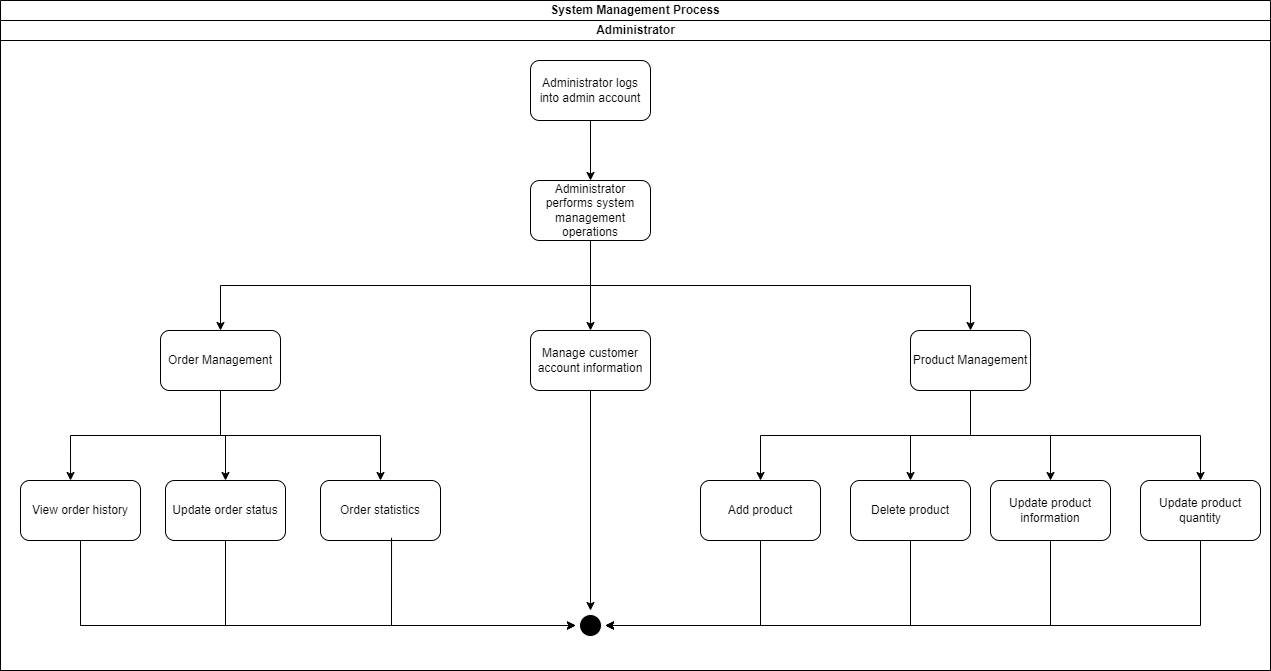

The diagram above was exported from draw.io. Its source (the exported page's mxGraphModel, read from the mxfile embedded in the PNG):
<mxGraphModel dx="1488" dy="710" grid="1" gridSize="10" guides="1" tooltips="1" connect="1" arrows="1" fold="1" page="1" pageScale="1" pageWidth="850" pageHeight="1100" math="0" shadow="0">
  <root>
    <mxCell id="0" />
    <mxCell id="1" parent="0" />
    <mxCell id="LydWfLAf0-xAUuuBZTDv-1" value="System Management Process" style="swimlane;html=1;childLayout=stackLayout;resizeParent=1;resizeParentMax=0;startSize=20;whiteSpace=wrap;" parent="1" vertex="1">
      <mxGeometry x="260" y="70" width="1270" height="670" as="geometry" />
    </mxCell>
    <mxCell id="LydWfLAf0-xAUuuBZTDv-2" value="Administrator" style="swimlane;html=1;startSize=20;" parent="LydWfLAf0-xAUuuBZTDv-1" vertex="1">
      <mxGeometry y="20" width="1270" height="650" as="geometry" />
    </mxCell>
    <mxCell id="LydWfLAf0-xAUuuBZTDv-3" value="Administrator logs into admin account" style="rounded=1;whiteSpace=wrap;html=1;" parent="LydWfLAf0-xAUuuBZTDv-2" vertex="1">
      <mxGeometry x="530" y="40" width="120" height="60" as="geometry" />
    </mxCell>
    <mxCell id="LydWfLAf0-xAUuuBZTDv-4" value="" style="endArrow=classic;html=1;rounded=0;exitX=0.5;exitY=1;exitDx=0;exitDy=0;entryX=0.5;entryY=0;entryDx=0;entryDy=0;" parent="LydWfLAf0-xAUuuBZTDv-2" source="LydWfLAf0-xAUuuBZTDv-3" target="LydWfLAf0-xAUuuBZTDv-5" edge="1">
      <mxGeometry width="50" height="50" relative="1" as="geometry">
        <mxPoint x="610" y="200" as="sourcePoint" />
        <mxPoint x="660" y="150" as="targetPoint" />
      </mxGeometry>
    </mxCell>
    <mxCell id="LydWfLAf0-xAUuuBZTDv-5" value="Administrator performs system management operations" style="rounded=1;whiteSpace=wrap;html=1;" parent="LydWfLAf0-xAUuuBZTDv-2" vertex="1">
      <mxGeometry x="530" y="160" width="120" height="60" as="geometry" />
    </mxCell>
    <mxCell id="LydWfLAf0-xAUuuBZTDv-6" value="Manage customer account information" style="rounded=1;whiteSpace=wrap;html=1;" parent="LydWfLAf0-xAUuuBZTDv-2" vertex="1">
      <mxGeometry x="530" y="310" width="120" height="60" as="geometry" />
    </mxCell>
    <mxCell id="LydWfLAf0-xAUuuBZTDv-7" value="" style="endArrow=classic;html=1;rounded=0;exitX=0.5;exitY=1;exitDx=0;exitDy=0;entryX=0.5;entryY=0;entryDx=0;entryDy=0;edgeStyle=orthogonalEdgeStyle;" parent="LydWfLAf0-xAUuuBZTDv-2" source="LydWfLAf0-xAUuuBZTDv-5" target="LydWfLAf0-xAUuuBZTDv-6" edge="1">
      <mxGeometry width="50" height="50" relative="1" as="geometry">
        <mxPoint x="670" y="310" as="sourcePoint" />
        <mxPoint x="720" y="260" as="targetPoint" />
      </mxGeometry>
    </mxCell>
    <mxCell id="LydWfLAf0-xAUuuBZTDv-8" value="Order Management" style="rounded=1;whiteSpace=wrap;html=1;" parent="LydWfLAf0-xAUuuBZTDv-2" vertex="1">
      <mxGeometry x="160" y="310" width="120" height="60" as="geometry" />
    </mxCell>
    <mxCell id="LydWfLAf0-xAUuuBZTDv-9" value="" style="endArrow=classic;html=1;rounded=0;exitX=0.5;exitY=1;exitDx=0;exitDy=0;entryX=0.5;entryY=0;entryDx=0;entryDy=0;edgeStyle=orthogonalEdgeStyle;" parent="LydWfLAf0-xAUuuBZTDv-2" source="LydWfLAf0-xAUuuBZTDv-5" target="LydWfLAf0-xAUuuBZTDv-8" edge="1">
      <mxGeometry width="50" height="50" relative="1" as="geometry">
        <mxPoint x="400" y="260" as="sourcePoint" />
        <mxPoint x="450" y="210" as="targetPoint" />
      </mxGeometry>
    </mxCell>
    <mxCell id="LydWfLAf0-xAUuuBZTDv-10" value="Product Management" style="rounded=1;whiteSpace=wrap;html=1;" parent="LydWfLAf0-xAUuuBZTDv-2" vertex="1">
      <mxGeometry x="910" y="310" width="120" height="60" as="geometry" />
    </mxCell>
    <mxCell id="LydWfLAf0-xAUuuBZTDv-11" value="" style="endArrow=classic;html=1;rounded=0;exitX=0.5;exitY=1;exitDx=0;exitDy=0;entryX=0.5;entryY=0;entryDx=0;entryDy=0;edgeStyle=orthogonalEdgeStyle;" parent="LydWfLAf0-xAUuuBZTDv-2" source="LydWfLAf0-xAUuuBZTDv-5" target="LydWfLAf0-xAUuuBZTDv-10" edge="1">
      <mxGeometry width="50" height="50" relative="1" as="geometry">
        <mxPoint x="720" y="230" as="sourcePoint" />
        <mxPoint x="770" y="180" as="targetPoint" />
      </mxGeometry>
    </mxCell>
    <mxCell id="LydWfLAf0-xAUuuBZTDv-12" value="" style="endArrow=classic;html=1;rounded=0;exitX=0.5;exitY=1;exitDx=0;exitDy=0;entryX=0.417;entryY=0;entryDx=0;entryDy=0;entryPerimeter=0;edgeStyle=orthogonalEdgeStyle;" parent="LydWfLAf0-xAUuuBZTDv-2" source="LydWfLAf0-xAUuuBZTDv-8" target="LydWfLAf0-xAUuuBZTDv-15" edge="1">
      <mxGeometry width="50" height="50" relative="1" as="geometry">
        <mxPoint x="230" y="480" as="sourcePoint" />
        <mxPoint x="130" y="440" as="targetPoint" />
      </mxGeometry>
    </mxCell>
    <mxCell id="LydWfLAf0-xAUuuBZTDv-13" value="" style="endArrow=classic;html=1;rounded=0;exitX=0.5;exitY=1;exitDx=0;exitDy=0;entryX=0.5;entryY=0;entryDx=0;entryDy=0;edgeStyle=orthogonalEdgeStyle;" parent="LydWfLAf0-xAUuuBZTDv-2" source="LydWfLAf0-xAUuuBZTDv-8" target="LydWfLAf0-xAUuuBZTDv-16" edge="1">
      <mxGeometry width="50" height="50" relative="1" as="geometry">
        <mxPoint x="260" y="490" as="sourcePoint" />
        <mxPoint x="250" y="440" as="targetPoint" />
      </mxGeometry>
    </mxCell>
    <mxCell id="LydWfLAf0-xAUuuBZTDv-14" value="" style="endArrow=classic;html=1;rounded=0;exitX=0.5;exitY=1;exitDx=0;exitDy=0;entryX=0.5;entryY=0;entryDx=0;entryDy=0;edgeStyle=orthogonalEdgeStyle;" parent="LydWfLAf0-xAUuuBZTDv-2" source="LydWfLAf0-xAUuuBZTDv-8" target="LydWfLAf0-xAUuuBZTDv-17" edge="1">
      <mxGeometry width="50" height="50" relative="1" as="geometry">
        <mxPoint x="350" y="470" as="sourcePoint" />
        <mxPoint x="350" y="440" as="targetPoint" />
      </mxGeometry>
    </mxCell>
    <mxCell id="LydWfLAf0-xAUuuBZTDv-15" value="View order history" style="rounded=1;whiteSpace=wrap;html=1;" parent="LydWfLAf0-xAUuuBZTDv-2" vertex="1">
      <mxGeometry x="20" y="460" width="120" height="60" as="geometry" />
    </mxCell>
    <mxCell id="LydWfLAf0-xAUuuBZTDv-16" value="Update order status" style="rounded=1;whiteSpace=wrap;html=1;" parent="LydWfLAf0-xAUuuBZTDv-2" vertex="1">
      <mxGeometry x="165" y="460" width="120" height="60" as="geometry" />
    </mxCell>
    <mxCell id="LydWfLAf0-xAUuuBZTDv-17" value="Order statistics" style="rounded=1;whiteSpace=wrap;html=1;" parent="LydWfLAf0-xAUuuBZTDv-2" vertex="1">
      <mxGeometry x="320" y="460" width="120" height="60" as="geometry" />
    </mxCell>
    <mxCell id="LydWfLAf0-xAUuuBZTDv-18" value="" style="endArrow=classic;html=1;rounded=0;exitX=0.5;exitY=1;exitDx=0;exitDy=0;entryX=0.5;entryY=0;entryDx=0;entryDy=0;edgeStyle=orthogonalEdgeStyle;" parent="LydWfLAf0-xAUuuBZTDv-2" source="LydWfLAf0-xAUuuBZTDv-10" target="LydWfLAf0-xAUuuBZTDv-21" edge="1">
      <mxGeometry width="50" height="50" relative="1" as="geometry">
        <mxPoint x="630" y="450" as="sourcePoint" />
        <mxPoint x="620" y="410" as="targetPoint" />
      </mxGeometry>
    </mxCell>
    <mxCell id="LydWfLAf0-xAUuuBZTDv-19" value="Add product" style="rounded=1;whiteSpace=wrap;html=1;" parent="LydWfLAf0-xAUuuBZTDv-2" vertex="1">
      <mxGeometry x="700" y="460" width="120" height="60" as="geometry" />
    </mxCell>
    <mxCell id="LydWfLAf0-xAUuuBZTDv-20" value="Delete product" style="rounded=1;whiteSpace=wrap;html=1;" parent="LydWfLAf0-xAUuuBZTDv-2" vertex="1">
      <mxGeometry x="850" y="460" width="120" height="60" as="geometry" />
    </mxCell>
    <mxCell id="LydWfLAf0-xAUuuBZTDv-21" value="Update product information" style="rounded=1;whiteSpace=wrap;html=1;" parent="LydWfLAf0-xAUuuBZTDv-2" vertex="1">
      <mxGeometry x="990" y="460" width="120" height="60" as="geometry" />
    </mxCell>
    <mxCell id="LydWfLAf0-xAUuuBZTDv-22" value="" style="endArrow=classic;html=1;rounded=0;exitX=0.5;exitY=1;exitDx=0;exitDy=0;entryX=0.5;entryY=0;entryDx=0;entryDy=0;edgeStyle=orthogonalEdgeStyle;" parent="LydWfLAf0-xAUuuBZTDv-2" source="LydWfLAf0-xAUuuBZTDv-10" target="LydWfLAf0-xAUuuBZTDv-20" edge="1">
      <mxGeometry width="50" height="50" relative="1" as="geometry">
        <mxPoint x="950" y="490" as="sourcePoint" />
        <mxPoint x="1000" y="440" as="targetPoint" />
      </mxGeometry>
    </mxCell>
    <mxCell id="LydWfLAf0-xAUuuBZTDv-23" value="" style="endArrow=classic;html=1;rounded=0;exitX=0.5;exitY=1;exitDx=0;exitDy=0;entryX=0.5;entryY=0;entryDx=0;entryDy=0;edgeStyle=orthogonalEdgeStyle;" parent="LydWfLAf0-xAUuuBZTDv-2" source="LydWfLAf0-xAUuuBZTDv-10" target="LydWfLAf0-xAUuuBZTDv-19" edge="1">
      <mxGeometry width="50" height="50" relative="1" as="geometry">
        <mxPoint x="860" y="430" as="sourcePoint" />
        <mxPoint x="910" y="380" as="targetPoint" />
      </mxGeometry>
    </mxCell>
    <mxCell id="LydWfLAf0-xAUuuBZTDv-24" value="" style="endArrow=classic;html=1;rounded=0;exitX=0.5;exitY=1;exitDx=0;exitDy=0;entryX=0.5;entryY=0;entryDx=0;entryDy=0;edgeStyle=orthogonalEdgeStyle;" parent="LydWfLAf0-xAUuuBZTDv-2" source="LydWfLAf0-xAUuuBZTDv-10" target="LydWfLAf0-xAUuuBZTDv-25" edge="1">
      <mxGeometry width="50" height="50" relative="1" as="geometry">
        <mxPoint x="1130" y="380" as="sourcePoint" />
        <mxPoint x="1170" y="450" as="targetPoint" />
      </mxGeometry>
    </mxCell>
    <mxCell id="LydWfLAf0-xAUuuBZTDv-25" value="Update product quantity" style="rounded=1;whiteSpace=wrap;html=1;" parent="LydWfLAf0-xAUuuBZTDv-2" vertex="1">
      <mxGeometry x="1140" y="460" width="120" height="60" as="geometry" />
    </mxCell>
    <mxCell id="LydWfLAf0-xAUuuBZTDv-26" value="" style="endArrow=classic;html=1;rounded=0;exitX=0.5;exitY=1;exitDx=0;exitDy=0;entryX=0.5;entryY=0;entryDx=0;entryDy=0;" parent="LydWfLAf0-xAUuuBZTDv-2" source="LydWfLAf0-xAUuuBZTDv-6" target="LydWfLAf0-xAUuuBZTDv-27" edge="1">
      <mxGeometry width="50" height="50" relative="1" as="geometry">
        <mxPoint x="600" y="450" as="sourcePoint" />
        <mxPoint x="580" y="540" as="targetPoint" />
      </mxGeometry>
    </mxCell>
    <mxCell id="LydWfLAf0-xAUuuBZTDv-27" value="" style="ellipse;html=1;shape=endState;fillColor=#000000;strokeColor=#FFFFFF;" parent="LydWfLAf0-xAUuuBZTDv-2" vertex="1">
      <mxGeometry x="575" y="590" width="30" height="30" as="geometry" />
    </mxCell>
    <mxCell id="LydWfLAf0-xAUuuBZTDv-28" value="" style="endArrow=classic;html=1;rounded=0;exitX=0.5;exitY=1;exitDx=0;exitDy=0;entryX=0;entryY=0.5;entryDx=0;entryDy=0;edgeStyle=orthogonalEdgeStyle;" parent="LydWfLAf0-xAUuuBZTDv-2" source="LydWfLAf0-xAUuuBZTDv-15" target="LydWfLAf0-xAUuuBZTDv-27" edge="1">
      <mxGeometry width="50" height="50" relative="1" as="geometry">
        <mxPoint x="100" y="590" as="sourcePoint" />
        <mxPoint x="150" y="540" as="targetPoint" />
      </mxGeometry>
    </mxCell>
    <mxCell id="LydWfLAf0-xAUuuBZTDv-29" value="" style="endArrow=classic;html=1;rounded=0;exitX=0.5;exitY=1;exitDx=0;exitDy=0;entryX=0;entryY=0.5;entryDx=0;entryDy=0;edgeStyle=orthogonalEdgeStyle;" parent="LydWfLAf0-xAUuuBZTDv-2" source="LydWfLAf0-xAUuuBZTDv-16" target="LydWfLAf0-xAUuuBZTDv-27" edge="1">
      <mxGeometry width="50" height="50" relative="1" as="geometry">
        <mxPoint x="480" y="590" as="sourcePoint" />
        <mxPoint x="530" y="540" as="targetPoint" />
      </mxGeometry>
    </mxCell>
    <mxCell id="LydWfLAf0-xAUuuBZTDv-30" value="" style="endArrow=classic;html=1;rounded=0;exitX=0.592;exitY=0.954;exitDx=0;exitDy=0;exitPerimeter=0;entryX=0;entryY=0.5;entryDx=0;entryDy=0;edgeStyle=orthogonalEdgeStyle;" parent="LydWfLAf0-xAUuuBZTDv-2" source="LydWfLAf0-xAUuuBZTDv-17" target="LydWfLAf0-xAUuuBZTDv-27" edge="1">
      <mxGeometry width="50" height="50" relative="1" as="geometry">
        <mxPoint x="580" y="550" as="sourcePoint" />
        <mxPoint x="630" y="500" as="targetPoint" />
        <Array as="points">
          <mxPoint x="391" y="605" />
        </Array>
      </mxGeometry>
    </mxCell>
    <mxCell id="LydWfLAf0-xAUuuBZTDv-31" value="" style="endArrow=classic;html=1;rounded=0;exitX=0.5;exitY=1;exitDx=0;exitDy=0;entryX=1;entryY=0.5;entryDx=0;entryDy=0;edgeStyle=orthogonalEdgeStyle;" parent="LydWfLAf0-xAUuuBZTDv-2" source="LydWfLAf0-xAUuuBZTDv-19" target="LydWfLAf0-xAUuuBZTDv-27" edge="1">
      <mxGeometry width="50" height="50" relative="1" as="geometry">
        <mxPoint x="770" y="600" as="sourcePoint" />
        <mxPoint x="820" y="550" as="targetPoint" />
      </mxGeometry>
    </mxCell>
    <mxCell id="LydWfLAf0-xAUuuBZTDv-32" value="" style="endArrow=classic;html=1;rounded=0;exitX=0.5;exitY=1;exitDx=0;exitDy=0;entryX=1;entryY=0.5;entryDx=0;entryDy=0;edgeStyle=orthogonalEdgeStyle;" parent="LydWfLAf0-xAUuuBZTDv-2" source="LydWfLAf0-xAUuuBZTDv-20" target="LydWfLAf0-xAUuuBZTDv-27" edge="1">
      <mxGeometry width="50" height="50" relative="1" as="geometry">
        <mxPoint x="920" y="610" as="sourcePoint" />
        <mxPoint x="970" y="560" as="targetPoint" />
      </mxGeometry>
    </mxCell>
    <mxCell id="LydWfLAf0-xAUuuBZTDv-33" value="" style="endArrow=classic;html=1;rounded=0;exitX=0.5;exitY=1;exitDx=0;exitDy=0;entryX=1;entryY=0.5;entryDx=0;entryDy=0;edgeStyle=orthogonalEdgeStyle;" parent="LydWfLAf0-xAUuuBZTDv-2" source="LydWfLAf0-xAUuuBZTDv-21" target="LydWfLAf0-xAUuuBZTDv-27" edge="1">
      <mxGeometry width="50" height="50" relative="1" as="geometry">
        <mxPoint x="1090" y="620" as="sourcePoint" />
        <mxPoint x="1140" y="570" as="targetPoint" />
      </mxGeometry>
    </mxCell>
    <mxCell id="LydWfLAf0-xAUuuBZTDv-34" value="" style="endArrow=classic;html=1;rounded=0;exitX=0.5;exitY=1;exitDx=0;exitDy=0;entryX=1;entryY=0.5;entryDx=0;entryDy=0;edgeStyle=orthogonalEdgeStyle;" parent="LydWfLAf0-xAUuuBZTDv-2" source="LydWfLAf0-xAUuuBZTDv-25" target="LydWfLAf0-xAUuuBZTDv-27" edge="1">
      <mxGeometry width="50" height="50" relative="1" as="geometry">
        <mxPoint x="1260" y="590" as="sourcePoint" />
        <mxPoint x="610" y="610" as="targetPoint" />
      </mxGeometry>
    </mxCell>
  </root>
</mxGraphModel>